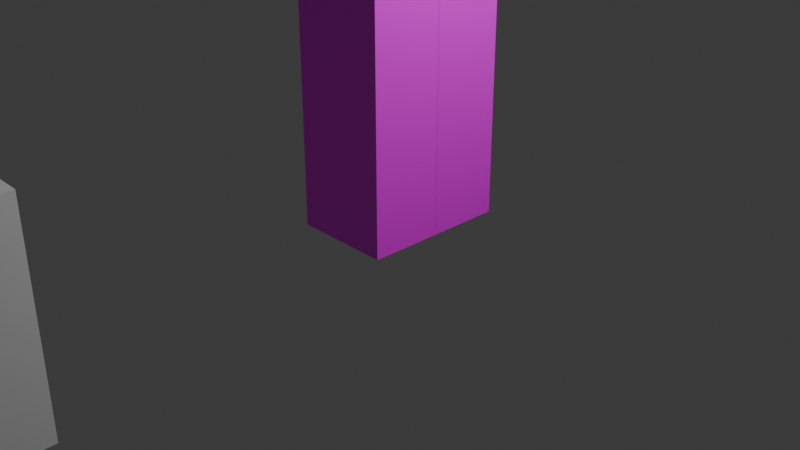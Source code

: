 # Source: wardrobe.blend  (saved by Blender 4.5.91; exported with 4.5.12 LTS)
import bpy
from mathutils import Matrix  # noqa: F401  (used for matrix-valued properties, if any)

bpy.ops.wm.read_factory_settings(use_empty=True)
scene = bpy.context.scene
scene.name = 'Scene'

# ---- collections
col_collection = bpy.data.collections.new('Collection'); scene.collection.children.link(col_collection)

# ---- images (referenced by path relative to the original .blend; pixels are not part of the script)
import os
ASSET_DIR = os.environ.get("B2B_ASSET_DIR", "")  # directory of the original .blend (textures are referenced by path, not embedded)
HERE = os.path.dirname(os.path.abspath(__file__))  # packed textures are extracted next to this script under _unpacked/

def load_image(name, relpath, width, height, colorspace="sRGB"):
    """Load a texture the original file referenced (path relative to the .blend, or extracted next to this script)."""
    p = next((c for c in (os.path.join(HERE, relpath), os.path.join(ASSET_DIR, relpath)) if relpath and os.path.exists(c)), "")
    if p:
        img = bpy.data.images.load(p, check_existing=True)
        img.name = name
    else:  # same state as the original file: an image datablock whose file is absent (Cycles renders it pink)
        img = bpy.data.images.new(name, width, height)
        img.source = "FILE"
        img.filepath = "//" + (relpath or name)
    img.colorspace_settings.name = colorspace
    return img
img_untitled = load_image('Untitled', '', 1024, 1024, 'sRGB')

# ---- materials (node trees are filled in below, after node groups)
mat_material = bpy.data.materials.new('Material')
mat_material.alpha_threshold = 0.0
mat_material.roughness = 0.5
mat_material.line_color = (0.0, 0.0, 0.0, 1.0)
mat_material_001 = bpy.data.materials.new('Material.001')

# ---- material node trees
mat_material.use_nodes = True; mat_material.node_tree.nodes.clear()
_N = mat_material.node_tree.nodes; _L = mat_material.node_tree.links
n0 = _N.new('ShaderNodeOutputMaterial'); n0.name = 'Material Output'; n0.location = (200, 100)
n1 = _N.new('ShaderNodeBsdfPrincipled'); n1.name = 'Principled BSDF'; n1.location = (-200, 100)
n1.inputs[3].default_value = 1.45
_L.new(n1.outputs[0], n0.inputs[0])
n0.is_active_output = True
mat_material_001.use_nodes = True; mat_material_001.node_tree.nodes.clear()
_N = mat_material_001.node_tree.nodes; _L = mat_material_001.node_tree.links
n0 = _N.new('ShaderNodeBsdfPrincipled'); n0.name = 'Principled BSDF'; n0.location = (-200, 100)
n1 = _N.new('ShaderNodeOutputMaterial'); n1.name = 'Material Output'; n1.location = (200, 100)
n2 = _N.new('ShaderNodeTexImage'); n2.name = 'Image Texture'; n2.location = (-625, 72)
n2.image = img_untitled
_L.new(n0.outputs[0], n1.inputs[0])
_L.new(n2.outputs[0], n0.inputs[0])
n1.is_active_output = True

# ---- world
world_world = bpy.data.worlds.new('World'); scene.world = world_world
world_world.use_nodes = True; world_world.node_tree.nodes.clear()
_N = world_world.node_tree.nodes; _L = world_world.node_tree.links
n0 = _N.new('ShaderNodeOutputWorld'); n0.name = 'World Output'; n0.location = (200, 100)
n1 = _N.new('ShaderNodeBackground'); n1.name = 'Background'; n1.location = (-200, 100)
n1.inputs[0].default_value = (0.05088, 0.05088, 0.05088, 1.0)
_L.new(n1.outputs[0], n0.inputs[0])
n0.is_active_output = True
world_world.color = (0.05088, 0.05088, 0.05088)
world_world.sun_shadow_jitter_overblur = 0.0

# ---- cameras
cam_camera = bpy.data.cameras.new('Camera')
cam_camera.clip_end = 100.0
cam_camera.ortho_scale = 7.314

# ---- lights
light_light = bpy.data.lights.new('Light', 'POINT')
light_light.energy = 1000.0
light_light.shadow_soft_size = 0.1

# ---- meshes
me_cube = bpy.data.meshes.new('Cube')
me_cube.from_pydata([(1.0, 1.0, 1.0), (1.0, 1.0, -1.0), (1.0, -1.0, 1.0), (1.0, -1.0, -1.0), (-1.0, 1.0, 1.0), (-1.0, 1.0, -1.0), (-1.0, -1.0, 1.0), (-1.0, -1.0, -1.0)], [], [(0, 4, 6, 2), (3, 2, 6, 7), (7, 6, 4, 5), (5, 1, 3, 7), (1, 0, 2, 3), (5, 4, 0, 1)])
_uv = me_cube.uv_layers.new(name='UVMap')
_uv.uv.foreach_set('vector', [0.625, 0.5, 0.875, 0.5, 0.875, 0.75, 0.625, 0.75, 0.375, 0.75, 0.625, 0.75, 0.625, 1.0, 0.375, 1.0, 0.375, 0.0, 0.625, 0.0, 0.625, 0.25, 0.375, 0.25, 0.125, 0.5, 0.375, 0.5, 0.375, 0.75, 0.125, 0.75, 0.375, 0.5, 0.625, 0.5, 0.625, 0.75, 0.375, 0.75, 0.375, 0.25, 0.625, 0.25, 0.625, 0.5, 0.375, 0.5])
me_cube.materials.append(mat_material)
me_cube.use_mirror_vertex_groups = False
me_cube.update()
me_cube_001 = bpy.data.meshes.new('Cube.001')
me_cube_001.from_pydata([(-0.5195, -0.7708, 0.009659), (-0.5195, -0.7708, 2.5), (-0.5195, 0.7708, 0.009659), (-0.5195, 0.7708, 2.5), (0.5195, -0.7172, 0.06325), (0.5195, -0.7172, 2.446), (0.5195, 0.7172, 0.06325), (0.5195, 0.7172, 2.446), (0.5195, 0.7708, 2.5), (0.5195, 0.7708, 0.009659), (0.5195, -0.7708, 0.009659), (0.5195, -0.7708, 2.5), (-0.4483, 0.7172, 2.446), (-0.4483, 0.7172, 0.06325), (-0.4483, -0.7172, 0.06325), (-0.4483, -0.7172, 2.446), (-0.5195, -0.7708, 0.8094), (-0.5195, 0.7708, 0.8094), (0.5195, 0.7708, 0.8094), (0.5195, -0.7708, 0.8094), (0.5195, 0.7172, 0.8285), (0.5195, -0.7172, 0.8285), (-0.4483, 0.7172, 0.8285), (-0.4483, -0.7172, 0.8285), (-0.5195, -0.7708, 0.8373), (-0.5195, 0.7708, 0.8373), (0.5195, 0.7708, 0.8373), (0.5195, -0.7708, 0.8373), (0.5195, 0.7172, 0.8552), (0.5195, -0.7172, 0.8552), (-0.4483, 0.7172, 0.8552), (-0.4483, -0.7172, 0.8552), (-0.5195, -0.7708, 1.668), (-0.5195, 0.7708, 1.668), (0.5195, 0.7708, 1.668), (0.5195, -0.7708, 1.668), (0.5195, 0.7172, 1.651), (0.5195, -0.7172, 1.651), (-0.4483, 0.7172, 1.651), (-0.4483, -0.7172, 1.651), (-0.5195, -0.7708, 1.704), (-0.5195, 0.7708, 1.704), (0.5195, 0.7708, 1.704), (0.5195, -0.7708, 1.704), (0.5195, 0.7172, 1.685), (0.5195, -0.7172, 1.685), (-0.4483, 0.7172, 1.685), (-0.4483, -0.7172, 1.685), (0.442, -0.7172, 0.06325), (0.442, -0.7172, 2.446), (0.442, 0.7172, 0.06325), (0.442, 0.7172, 2.446), (0.442, 0.7172, 0.8285), (0.442, -0.7172, 0.8285), (0.442, -0.7172, 0.8552), (0.442, 0.7172, 0.8552), (0.442, -0.7172, 1.651), (0.442, 0.7172, 1.651), (0.442, -0.7172, 1.685), (0.442, 0.7172, 1.685)], [], [(40, 1, 3, 41), (41, 3, 8, 42), (43, 11, 1, 40), (2, 9, 10, 0), (8, 3, 1, 11), (20, 6, 9, 18), (6, 4, 10, 9), (5, 7, 8, 11), (45, 5, 11, 43), (46, 12, 15, 47), (48, 50, 13, 14), (53, 48, 14, 23), (59, 51, 12, 46), (51, 49, 15, 12), (50, 52, 22, 13), (13, 22, 23, 14), (4, 21, 19, 10), (28, 20, 18, 26), (10, 19, 16, 0), (2, 17, 18, 9), (0, 16, 17, 2), (36, 28, 26, 34), (56, 54, 31, 39), (21, 29, 27, 19), (19, 27, 24, 16), (17, 25, 26, 18), (16, 24, 25, 17), (57, 59, 58, 56), (44, 36, 34, 42), (55, 57, 38, 30), (30, 38, 39, 31), (29, 37, 35, 27), (27, 35, 32, 24), (25, 33, 34, 26), (24, 32, 33, 25), (7, 44, 42, 8), (49, 58, 47, 15), (56, 39, 38, 57), (58, 59, 46, 47), (37, 45, 43, 35), (35, 43, 40, 32), (33, 41, 42, 34), (32, 40, 41, 33), (36, 44, 59, 57), (5, 45, 58, 49), (28, 36, 57, 55), (45, 37, 56, 58), (20, 28, 55, 52), (37, 29, 54, 56), (29, 21, 53, 54), (6, 20, 52, 50), (7, 5, 49, 51), (44, 7, 51, 59), (21, 4, 48, 53), (4, 6, 50, 48), (31, 54, 55, 30), (22, 52, 53, 23), (55, 54, 53, 52)])
_uv = me_cube_001.uv_layers.new(name='UVMap')
_uv.uv.foreach_set('vector', [0.2355, 0.4949, 0.2355, 0.6092, 0.01397, 0.6092, 0.01397, 0.4949, 0.6365, 0.4934, 0.6365, 0.6076, 0.4872, 0.6076, 0.4872, 0.4934, 0.7884, 0.2443, 0.7884, 0.3585, 0.6391, 0.3585, 0.6391, 0.2443, 0.237, 0.7288, 0.237, 0.8781, 0.01549, 0.8781, 0.01549, 0.7288, 0.7094, 0.7197, 0.7094, 0.8689, 0.4879, 0.8689, 0.4879, 0.7197, 0.4526, 0.3691, 0.4526, 0.2591, 0.4603, 0.2514, 0.4603, 0.3663, 0.4526, 0.2591, 0.2465, 0.2591, 0.2388, 0.2514, 0.4603, 0.2514, 0.2465, 0.6015, 0.4526, 0.6015, 0.4603, 0.6092, 0.2388, 0.6092, 0.2465, 0.4921, 0.2465, 0.6015, 0.2388, 0.6092, 0.2388, 0.4949, 0.436, 0.3381, 0.436, 0.4375, 0.2487, 0.4375, 0.2487, 0.3381, 0.1402, 0.01199, 0.3463, 0.01199, 0.3463, 0.1399, 0.1402, 0.1399, 0.0123, 0.2499, 0.0123, 0.1399, 0.1402, 0.1399, 0.1402, 0.2499, 0.3762, 0.4406, 0.3762, 0.5499, 0.2483, 0.5499, 0.2483, 0.4406, 0.4451, 0.8578, 0.239, 0.8578, 0.239, 0.7299, 0.4451, 0.7299, 0.4742, 0.1399, 0.4742, 0.2499, 0.3463, 0.2499, 0.3463, 0.1399, 0.3463, 0.1399, 0.3463, 0.2499, 0.1402, 0.2499, 0.1402, 0.1399, 0.2465, 0.2591, 0.2465, 0.3691, 0.2388, 0.3663, 0.2388, 0.2514, 0.4526, 0.3729, 0.4526, 0.3691, 0.4603, 0.3663, 0.4603, 0.3703, 0.7884, 0.0007479, 0.7884, 0.1156, 0.6391, 0.1156, 0.6391, 0.0007479, 0.6365, 0.2499, 0.6365, 0.3648, 0.4872, 0.3648, 0.4872, 0.2499, 0.2355, 0.2514, 0.2355, 0.3663, 0.01397, 0.3663, 0.01397, 0.2514, 0.4526, 0.4872, 0.4526, 0.3729, 0.4603, 0.3703, 0.4603, 0.4897, 0.01306, 0.7258, 0.01306, 0.6115, 0.141, 0.6115, 0.141, 0.7258, 0.2465, 0.3691, 0.2465, 0.3729, 0.2388, 0.3703, 0.2388, 0.3663, 0.7884, 0.1156, 0.7884, 0.1197, 0.6391, 0.1197, 0.6391, 0.1156, 0.6365, 0.3648, 0.6365, 0.3688, 0.4872, 0.3688, 0.4872, 0.3648, 0.2355, 0.3663, 0.2355, 0.3703, 0.01397, 0.3703, 0.01397, 0.3663, 0.6532, 0.8701, 0.6532, 0.875, 0.4471, 0.875, 0.4471, 0.8701, 0.4526, 0.4921, 0.4526, 0.4872, 0.4603, 0.4897, 0.4603, 0.4949, 0.475, 0.6115, 0.475, 0.7258, 0.3471, 0.7258, 0.3471, 0.6115, 0.3471, 0.6115, 0.3471, 0.7258, 0.141, 0.7258, 0.141, 0.6115, 0.2465, 0.3729, 0.2465, 0.4872, 0.2388, 0.4897, 0.2388, 0.3703, 0.7884, 0.1197, 0.7884, 0.2391, 0.6391, 0.2391, 0.6391, 0.1197, 0.6365, 0.3688, 0.6365, 0.4882, 0.4872, 0.4882, 0.4872, 0.3688, 0.2355, 0.3703, 0.2355, 0.4897, 0.01397, 0.4897, 0.01397, 0.3703, 0.4526, 0.6015, 0.4526, 0.4921, 0.4603, 0.4949, 0.4603, 0.6092, 0.498, 0.24, 0.498, 0.1307, 0.6259, 0.1307, 0.6259, 0.24, 0.3499, 0.1291, 0.3499, 0.001207, 0.556, 0.001207, 0.556, 0.1291, 0.7115, 0.7182, 0.9175, 0.7182, 0.9175, 0.8461, 0.7115, 0.8461, 0.2465, 0.4872, 0.2465, 0.4921, 0.2388, 0.4949, 0.2388, 0.4897, 0.7884, 0.2391, 0.7884, 0.2443, 0.6391, 0.2443, 0.6391, 0.2391, 0.6365, 0.4882, 0.6365, 0.4934, 0.4872, 0.4934, 0.4872, 0.4882, 0.2355, 0.4897, 0.2355, 0.4949, 0.01397, 0.4949, 0.01397, 0.4897, 0.4861, 0.7258, 0.4861, 0.7307, 0.475, 0.7307, 0.475, 0.7258, 0.4868, 0.24, 0.4868, 0.1307, 0.498, 0.1307, 0.498, 0.24, 0.4861, 0.6115, 0.4861, 0.7258, 0.475, 0.7258, 0.475, 0.6115, 0.001928, 0.7307, 0.001928, 0.7258, 0.01306, 0.7258, 0.01306, 0.7307, 0.4854, 0.2499, 0.4854, 0.2537, 0.4742, 0.2537, 0.4742, 0.2499, 0.001928, 0.7258, 0.001928, 0.6115, 0.01306, 0.6115, 0.01306, 0.7258, 0.001168, 0.2537, 0.001168, 0.2499, 0.0123, 0.2499, 0.0123, 0.2537, 0.4854, 0.1399, 0.4854, 0.2499, 0.4742, 0.2499, 0.4742, 0.1399, 0.4451, 0.8689, 0.239, 0.8689, 0.239, 0.8578, 0.4451, 0.8578, 0.3874, 0.4406, 0.3874, 0.5499, 0.3762, 0.5499, 0.3762, 0.4406, 0.001168, 0.2499, 0.001168, 0.1399, 0.0123, 0.1399, 0.0123, 0.2499, 0.1402, 0.0008542, 0.3463, 0.0008542, 0.3463, 0.01199, 0.1402, 0.01199, 0.239, 0.9996, 0.239, 0.8717, 0.4451, 0.8717, 0.4451, 0.9996, 0.9175, 0.8474, 0.9175, 0.9753, 0.7115, 0.9753, 0.7115, 0.8474, 0.6532, 0.8811, 0.4471, 0.8811, 0.4471, 0.8773, 0.6532, 0.8773])
me_cube_001.materials.append(mat_material_001)
me_cube_001.update()
me_cube_002 = bpy.data.meshes.new('Cube.002')
me_cube_002.from_pydata([(-9.239e-06, 0.01117, -1.194), (-9.239e-06, 0.01117, 1.189), (-0.06222, 0.01117, -1.194), (-0.06222, 0.01117, 1.189), (-9.239e-06, -0.7045, 1.189), (-9.239e-06, -0.7045, -1.194), (-0.06222, -0.7045, 1.189), (-0.06222, -0.7045, -1.194)], [], [(1, 3, 6, 4), (5, 4, 6, 7), (0, 1, 4, 5), (3, 2, 7, 6), (2, 0, 5, 7), (0, 2, 3, 1)])
_uv = me_cube_002.uv_layers.new(name='UVMap')
_uv.uv.foreach_set('vector', [0.9736, 0.06244, 0.9829, 0.06244, 0.9829, 0.1689, 0.9736, 0.1689, 0.9736, 0.5234, 0.9736, 0.1689, 0.9829, 0.1689, 0.9829, 0.5234, 0.7459, 0.361, 0.7459, 0.7155, 0.6394, 0.7155, 0.6394, 0.361, 0.7473, 0.7155, 0.7473, 0.361, 0.8537, 0.361, 0.8537, 0.7155, 0.9829, 0.6299, 0.9736, 0.6299, 0.9736, 0.5234, 0.9829, 0.5234, 0.9736, 0.6299, 0.9829, 0.6299, 0.9829, 0.9844, 0.9736, 0.9844])
me_cube_002.materials.append(mat_material_001)
me_cube_002.update()
me_cube_003 = bpy.data.meshes.new('Cube.003')
me_cube_003.from_pydata([(-9.226e-06, -0.008581, -1.194), (-9.226e-06, -0.008581, 1.189), (-0.06222, -0.008581, -1.194), (-0.06222, -0.008581, 1.189), (-9.226e-06, 0.7071, 1.189), (-9.226e-06, 0.7071, -1.194), (-0.06222, 0.7071, 1.189), (-0.06222, 0.7071, -1.194)], [], [(0, 2, 7, 5), (4, 5, 7, 6), (1, 0, 5, 4), (2, 3, 6, 7), (3, 1, 4, 6), (1, 3, 2, 0)])
_uv = me_cube_003.uv_layers.new(name='UVMap')
_uv.uv.foreach_set('vector', [0.9722, 0.5691, 0.963, 0.5691, 0.963, 0.4626, 0.9722, 0.4626, 0.9722, 0.1081, 0.9722, 0.4626, 0.963, 0.4626, 0.963, 0.1081, 0.7913, 0.3555, 0.7913, 0.0009707, 0.8978, 0.0009709, 0.8978, 0.3555, 0.9616, 0.358, 0.9616, 0.7125, 0.8551, 0.7125, 0.8551, 0.358, 0.963, 0.001674, 0.9722, 0.001674, 0.9722, 0.1081, 0.963, 0.1081, 0.9722, 0.9236, 0.963, 0.9236, 0.963, 0.5691, 0.9722, 0.5691])
me_cube_003.materials.append(mat_material_001)
me_cube_003.update()

# ---- objects
ob_cube = bpy.data.objects.new('Cube', me_cube)
ob_light = bpy.data.objects.new('Light', light_light)
ob_camera = bpy.data.objects.new('Camera', cam_camera)
ob_cube_001 = bpy.data.objects.new('Cube.001', me_cube_001)
ob_cube_002 = bpy.data.objects.new('Cube.002', me_cube_002)
ob_cube_003 = bpy.data.objects.new('Cube.003', me_cube_003)

# ---- transforms, parenting, visibility, modifiers, constraints
ob_cube.location = (0.0, -5.296, 1.012)
ob_cube.lock_rotations_4d = False
ob_cube.empty_display_type = 'ARROWS'
ob_cube.lineart.crease_threshold = 0.0
ob_light.location = (4.076, 1.005, 5.904)
ob_light.rotation_euler = (0.6503, 0.05522, 1.866)
ob_light.lock_rotations_4d = False
ob_light.empty_display_type = 'ARROWS'
ob_light.color = (0.0, 0.0, 0.0, 0.0)
ob_light.lineart.crease_threshold = 0.0
ob_camera.location = (7.359, -6.926, 4.958)
ob_camera.rotation_euler = (1.109, 0.0, 0.8149)
ob_camera.lock_rotations_4d = False
ob_camera.empty_display_type = 'ARROWS'
ob_camera.color = (0.0, 0.0, 0.0, 0.0)
ob_camera.display_type = 'WIRE'
ob_camera.lineart.crease_threshold = 0.0
ob_cube_001.location = (0.0, 0.0, 0.0)
ob_cube_002.location = (0.5195, 0.706, 1.257)
ob_cube_003.location = (0.5195, -0.7086, 1.257)

# ---- collection membership
col_collection.objects.link(ob_cube)
col_collection.objects.link(ob_light)
col_collection.objects.link(ob_camera)
col_collection.objects.link(ob_cube_001)
col_collection.objects.link(ob_cube_002)
col_collection.objects.link(ob_cube_003)

# ---- scene / render settings (as saved in the file)
scene.camera = ob_camera
scene.frame_start = 1; scene.frame_end = 250; scene.frame_set(196)
scene.render.engine = 'BLENDER_EEVEE_NEXT'
bpy.context.view_layer.update()

